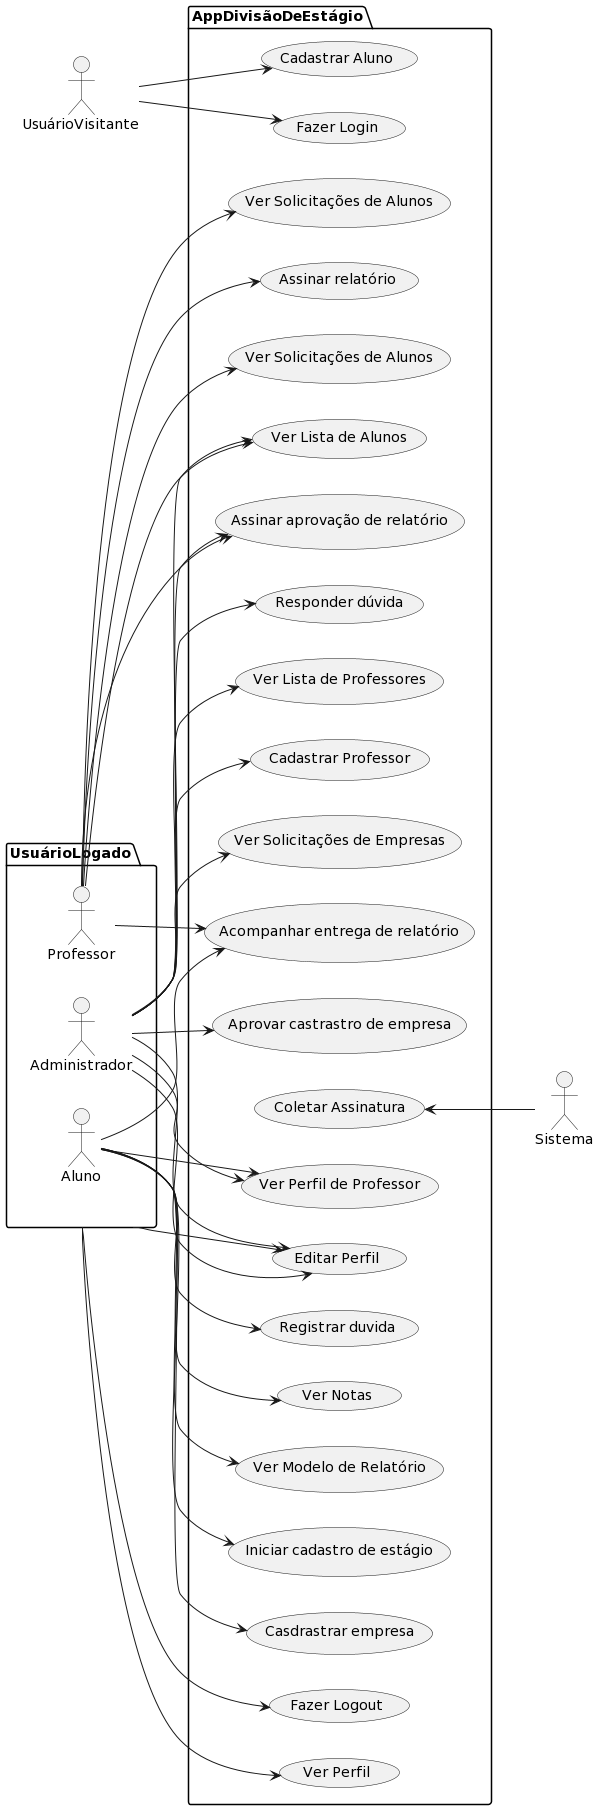

The diagram above was rendered by PlantUML. Its source (embedded in the PNG):
@startuml
left to right direction
actor UsuárioVisitante as uv
actor Sistema as sys
package UsuárioLogado as ul{
  actor Professor as p
  actor Administrador as adm
  actor Aluno as al
}
package AppDivisãoDeEstágio {
  usecase "Ver Perfil" as UC1

  usecase "Ver Modelo de Relatório" as UC3
  usecase "Iniciar cadastro de estágio" as UC4
  usecase "Casdrastrar empresa" as UC5
  usecase "Ver Perfil de Professor" as UC6
  usecase "Acompanhar entrega de relatório" as UC7
  usecase "Assinar relatório" as UC8
  usecase "Aprovar castrastro de empresa" as UC9

  usecase "Registrar duvida" as UC11
  usecase "Responder dúvida" as UC12
  usecase "Assinar aprovação de relatório" as UC13
  usecase "Cadastrar Professor" as UC14
  usecase "Editar Perfil" as UC15
  usecase "Coletar Assinatura" as UC16
  usecase "Fazer Login" as UC17
  usecase "Cadastrar Aluno" as UC18
  usecase "Ver Solicitações de Empresas" as UC19
  usecase "Ver Solicitações de Alunos" as UC20
  usecase "Ver Lista de Professores" as UC21
  usecase "Ver Lista de Alunos" as UC22
  usecase "Ver Solicitações de Alunos" as UC23
  usecase "Fazer Logout" as UC24
  usecase "Ver Notas" as UC25
}

UC16 <-- sys


adm --> UC6
adm --> UC9

adm --> UC12
adm --> UC13
adm --> UC14
adm --> UC15
adm --> UC15
adm --> UC19
adm --> UC21
adm --> UC22


p --> UC7
p --> UC8
p --> UC13
p --> UC20
p --> UC22
p --> UC23

al --> UC3
al --> UC4
al --> UC5
al --> UC6
al --> UC7

al --> UC11
al --> UC25

uv --> UC17
uv --> UC18

ul --> UC1
ul --> UC15
ul --> UC24
@enduml